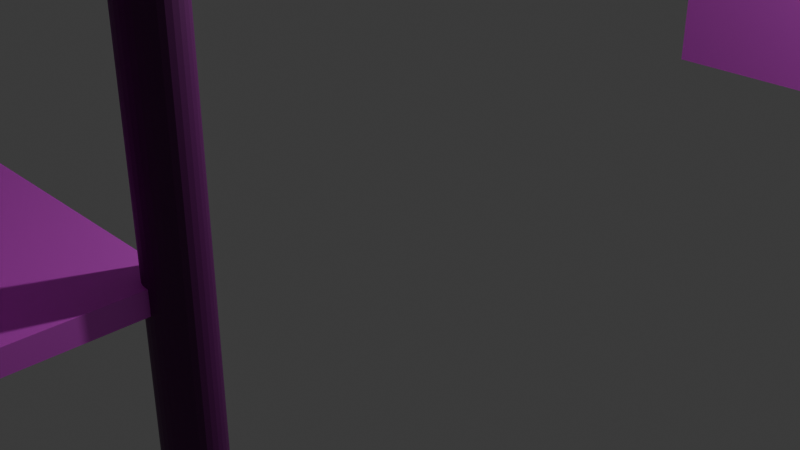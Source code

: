 # Source: stands_for_products.blend  (saved by Blender 4.2.66; exported with 4.5.12 LTS)
import bpy
from mathutils import Matrix  # noqa: F401  (used for matrix-valued properties, if any)

bpy.ops.wm.read_factory_settings(use_empty=True)
scene = bpy.context.scene
scene.name = 'Scene'

# ---- collections
col_collection = bpy.data.collections.new('Collection'); scene.collection.children.link(col_collection)

# ---- images (referenced by path relative to the original .blend; pixels are not part of the script)
import os
ASSET_DIR = os.environ.get("B2B_ASSET_DIR", "")  # directory of the original .blend (textures are referenced by path, not embedded)
HERE = os.path.dirname(os.path.abspath(__file__))  # packed textures are extracted next to this script under _unpacked/

def load_image(name, relpath, width, height, colorspace="sRGB"):
    """Load a texture the original file referenced (path relative to the .blend, or extracted next to this script)."""
    p = next((c for c in (os.path.join(HERE, relpath), os.path.join(ASSET_DIR, relpath)) if relpath and os.path.exists(c)), "")
    if p:
        img = bpy.data.images.load(p, check_existing=True)
        img.name = name
    else:  # same state as the original file: an image datablock whose file is absent (Cycles renders it pink)
        img = bpy.data.images.new(name, width, height)
        img.source = "FILE"
        img.filepath = "//" + (relpath or name)
    img.colorspace_settings.name = colorspace
    return img
img_stands_material_texture_jpg = load_image('stands_material_texture.jpg', 'stands_material_texture.jpg', 1024, 1024, 'sRGB')

# ---- materials (node trees are filled in below, after node groups)
mat_material_secondary = bpy.data.materials.new('Material.Secondary')
mat_material_main = bpy.data.materials.new('Material.Main')

# ---- material node trees
mat_material_secondary.use_nodes = True; mat_material_secondary.node_tree.nodes.clear()
_N = mat_material_secondary.node_tree.nodes; _L = mat_material_secondary.node_tree.links
n0 = _N.new('ShaderNodeBsdfPrincipled'); n0.name = 'Principled BSDF'; n0.location = (10, 300)
n0.inputs[1].default_value = 0.7455
n0.inputs[2].default_value = 0.6455
n0.inputs[3].default_value = 8.4
n1 = _N.new('ShaderNodeOutputMaterial'); n1.name = 'Material Output'; n1.location = (300, 300)
n2 = _N.new('ShaderNodeTexImage'); n2.name = 'Image Texture'; n2.location = (-359, 241)
n2.image = img_stands_material_texture_jpg
_L.new(n0.outputs[0], n1.inputs[0])
_L.new(n2.outputs[0], n0.inputs[0])
n1.is_active_output = True
mat_material_main.use_nodes = True; mat_material_main.node_tree.nodes.clear()
_N = mat_material_main.node_tree.nodes; _L = mat_material_main.node_tree.links
n0 = _N.new('ShaderNodeBsdfPrincipled'); n0.name = 'Principled BSDF'; n0.location = (10, 300)
n1 = _N.new('ShaderNodeOutputMaterial'); n1.name = 'Material Output'; n1.location = (300, 300)
n2 = _N.new('ShaderNodeTexImage'); n2.name = 'Image Texture'; n2.location = (-459, 234)
n2.image = img_stands_material_texture_jpg
n3 = _N.new('ShaderNodeMix'); n3.name = 'Mix'; n3.location = (-170, 218)
n3.data_type = 'RGBA'
n3.inputs[0].default_value = 0.9
n3.inputs[7].default_value = (0.002464, 0.002464, 0.002464, 1.0)
_L.new(n0.outputs[0], n1.inputs[0])
_L.new(n2.outputs[0], n3.inputs[6])
_L.new(n3.outputs[2], n0.inputs[0])
n1.is_active_output = True

# ---- world
world_world = bpy.data.worlds.new('World'); scene.world = world_world
world_world.use_nodes = True; world_world.node_tree.nodes.clear()
_N = world_world.node_tree.nodes; _L = world_world.node_tree.links
n0 = _N.new('ShaderNodeOutputWorld'); n0.name = 'World Output'; n0.location = (300, 300)
n1 = _N.new('ShaderNodeBackground'); n1.name = 'Background'; n1.location = (10, 300)
n1.inputs[0].default_value = (0.05088, 0.05088, 0.05088, 1.0)
_L.new(n1.outputs[0], n0.inputs[0])
n0.is_active_output = True
world_world.color = (0.05088, 0.05088, 0.05088)
world_world.sun_shadow_jitter_overblur = 0.0

# ---- cameras
cam_camera = bpy.data.cameras.new('Camera')
cam_camera.clip_end = 100.0
cam_camera.ortho_scale = 7.314

# ---- lights
light_light = bpy.data.lights.new('Light', 'POINT')
light_light.energy = 1000.0
light_light.shadow_soft_size = 0.1

# ---- meshes
me_cube_003 = bpy.data.meshes.new('Cube.003')
me_cube_003.from_pydata([(-1.0, -1.0, -1.0), (-1.0, -1.0, 1.0), (-1.0, 1.0, -1.0), (-1.0, 1.0, 1.0), (1.0, -0.9261, -0.8456), (1.0, -0.9261, 0.8456), (1.0, 0.9193, -0.8456), (1.0, 0.9193, 0.8456), (1.0, 1.0, 1.0), (1.0, 1.0, -1.0), (1.0, -1.0, -1.0), (1.0, -1.0, 1.0), (-0.921, -0.9261, -0.8456), (-0.921, 0.9193, 0.8456), (-0.921, 0.9193, -0.8456), (-0.921, -0.9261, 0.8456), (-1.0, -1.0, -0.6132), (-1.0, -1.0, -0.1132), (-1.0, -1.0, 0.3868), (-1.0, 1.0, 0.3868), (-1.0, 1.0, -0.1132), (-1.0, 1.0, -0.6132), (1.0, 1.0, 0.3868), (1.0, 1.0, -0.1132), (1.0, 1.0, -0.6132), (1.0, -1.0, 0.3868), (1.0, -1.0, -0.1132), (1.0, -1.0, -0.6132), (1.0, 0.9193, 0.3859), (1.0, 0.9193, -0.1138), (1.0, 0.9193, -0.6122), (1.0, -0.9261, 0.3859), (1.0, -0.9261, -0.1138), (1.0, -0.9261, -0.6122), (-0.921, -0.9261, 0.3795), (-0.921, -0.9261, -0.1287), (-0.921, -0.9261, -0.6197), (-0.921, 0.9193, 0.3795), (-0.921, 0.9193, -0.1287), (-0.921, 0.9193, -0.6197)], [], [(18, 1, 3, 19), (19, 3, 8, 22), (33, 4, 12, 36), (25, 11, 1, 18), (2, 9, 10, 0), (8, 3, 1, 11), (30, 6, 9, 24), (6, 4, 10, 9), (5, 7, 8, 11), (31, 5, 11, 25), (4, 6, 14, 12), (7, 5, 15, 13), (28, 7, 13, 37), (37, 13, 15, 34), (14, 39, 36, 12), (39, 38, 35, 36), (38, 37, 34, 35), (6, 30, 39, 14), (30, 29, 38, 39), (29, 28, 37, 38), (4, 33, 27, 10), (33, 32, 26, 27), (32, 31, 25, 26), (7, 28, 22, 8), (28, 29, 23, 22), (29, 30, 24, 23), (10, 27, 16, 0), (27, 26, 17, 16), (26, 25, 18, 17), (5, 31, 34, 15), (31, 32, 35, 34), (32, 33, 36, 35), (2, 21, 24, 9), (21, 20, 23, 24), (20, 19, 22, 23), (0, 16, 21, 2), (16, 17, 20, 21), (17, 18, 19, 20)])
_uv = me_cube_003.uv_layers.new(name='UVMap')
_uv.uv.foreach_set('vector', [0.5483, 0.0, 0.625, 0.0, 0.625, 0.25, 0.5483, 0.25, 0.5483, 0.25, 0.625, 0.25, 0.625, 0.5, 0.5483, 0.5, 0.4352, 0.7307, 0.3943, 0.7307, 0.3943, 0.7307, 0.4352, 0.7307, 0.5483, 0.75, 0.625, 0.75, 0.625, 1.0, 0.5483, 1.0, 0.125, 0.5, 0.375, 0.5, 0.375, 0.75, 0.125, 0.75, 0.625, 0.5, 0.875, 0.5, 0.875, 0.75, 0.625, 0.75, 0.4352, 0.5193, 0.3943, 0.5193, 0.375, 0.5, 0.4233, 0.5, 0.3943, 0.5193, 0.3943, 0.7307, 0.375, 0.75, 0.375, 0.5, 0.6057, 0.7307, 0.6057, 0.5193, 0.625, 0.5, 0.625, 0.75, 0.5409, 0.7307, 0.6057, 0.7307, 0.625, 0.75, 0.5483, 0.75, 0.3943, 0.7307, 0.3943, 0.5193, 0.3943, 0.5193, 0.3943, 0.7307, 0.6057, 0.5193, 0.6057, 0.7307, 0.6057, 0.7307, 0.6057, 0.5193, 0.5409, 0.5193, 0.6057, 0.5193, 0.6057, 0.5193, 0.5409, 0.5193, 0.5409, 0.5193, 0.6057, 0.5193, 0.6057, 0.7307, 0.5409, 0.7307, 0.3943, 0.5193, 0.4352, 0.5193, 0.4352, 0.7307, 0.3943, 0.7307, 0.4352, 0.5193, 0.488, 0.5193, 0.488, 0.7307, 0.4352, 0.7307, 0.488, 0.5193, 0.5409, 0.5193, 0.5409, 0.7307, 0.488, 0.7307, 0.3943, 0.5193, 0.4352, 0.5193, 0.4352, 0.5193, 0.3943, 0.5193, 0.4352, 0.5193, 0.488, 0.5193, 0.488, 0.5193, 0.4352, 0.5193, 0.488, 0.5193, 0.5409, 0.5193, 0.5409, 0.5193, 0.488, 0.5193, 0.3943, 0.7307, 0.4352, 0.7307, 0.4233, 0.75, 0.375, 0.75, 0.4352, 0.7307, 0.488, 0.7307, 0.4858, 0.75, 0.4233, 0.75, 0.488, 0.7307, 0.5409, 0.7307, 0.5483, 0.75, 0.4858, 0.75, 0.6057, 0.5193, 0.5409, 0.5193, 0.5483, 0.5, 0.625, 0.5, 0.5409, 0.5193, 0.488, 0.5193, 0.4858, 0.5, 0.5483, 0.5, 0.488, 0.5193, 0.4352, 0.5193, 0.4233, 0.5, 0.4858, 0.5, 0.375, 0.75, 0.4233, 0.75, 0.4233, 1.0, 0.375, 1.0, 0.4233, 0.75, 0.4858, 0.75, 0.4858, 1.0, 0.4233, 1.0, 0.4858, 0.75, 0.5483, 0.75, 0.5483, 1.0, 0.4858, 1.0, 0.6057, 0.7307, 0.5409, 0.7307, 0.5409, 0.7307, 0.6057, 0.7307, 0.5409, 0.7307, 0.488, 0.7307, 0.488, 0.7307, 0.5409, 0.7307, 0.488, 0.7307, 0.4352, 0.7307, 0.4352, 0.7307, 0.488, 0.7307, 0.375, 0.25, 0.4233, 0.25, 0.4233, 0.5, 0.375, 0.5, 0.4233, 0.25, 0.4858, 0.25, 0.4858, 0.5, 0.4233, 0.5, 0.4858, 0.25, 0.5483, 0.25, 0.5483, 0.5, 0.4858, 0.5, 0.375, 0.0, 0.4233, 0.0, 0.4233, 0.25, 0.375, 0.25, 0.4233, 0.0, 0.4858, 0.0, 0.4858, 0.25, 0.4233, 0.25, 0.4858, 0.0, 0.5483, 0.0, 0.5483, 0.25, 0.4858, 0.25])
me_cube_003.materials.append(mat_material_secondary)
me_cube_003.update()
me_plane = bpy.data.meshes.new('Plane')
me_plane.from_pydata([(-1.0, -1.0, 0.0), (1.0, -1.0, 0.0), (-1.0, 1.0, 0.0), (1.0, 1.0, 0.0), (-1.0, 1.0, 0.01924), (-1.0, -1.0, 0.01924), (1.0, -1.0, 0.01924), (1.0, 1.0, 0.01924), (1.03, -1.0, 0.0), (1.03, 1.0, 0.0), (1.03, -1.0, 0.01924), (1.03, 1.0, 0.01924), (1.0, -1.0, 0.04233), (1.0, 1.0, 0.04233), (1.03, -1.0, 0.04233), (1.03, 1.0, 0.04233)], [], [(0, 2, 3, 1), (5, 6, 7, 4), (3, 2, 4, 7), (0, 1, 6, 5), (3, 7, 11, 9), (2, 0, 5, 4), (6, 1, 8, 10), (11, 7, 13, 15), (1, 3, 9, 8), (13, 12, 14, 15), (6, 10, 14, 12), (7, 6, 12, 13), (11, 15, 14, 10, 8, 9)])
_uv = me_plane.uv_layers.new(name='UVMap')
_uv.uv.foreach_set('vector', [0.0, 0.0, 0.0, 1.0, 1.0, 1.0, 1.0, 0.0, 0.0, 0.0, 1.0, 0.0, 1.0, 1.0, 0.0, 1.0, 1.0, 1.0, 0.0, 1.0, 0.0, 1.0, 1.0, 1.0, 0.0, 0.0, 1.0, 0.0, 1.0, 0.0, 0.0, 0.0, 1.0, 1.0, 1.0, 1.0, 1.0, 1.0, 1.0, 1.0, 0.0, 1.0, 0.0, 0.0, 0.0, 0.0, 0.0, 1.0, 1.0, 0.0, 1.0, 0.0, 1.0, 0.0, 1.0, 0.0, 1.0, 1.0, 1.0, 1.0, 1.0, 1.0, 1.0, 1.0, 1.0, 0.0, 1.0, 1.0, 1.0, 1.0, 1.0, 0.0, 1.0, 1.0, 1.0, 0.0, 1.0, 0.0, 1.0, 1.0, 1.0, 0.0, 1.0, 0.0, 1.0, 0.0, 1.0, 0.0, 1.0, 1.0, 1.0, 0.0, 1.0, 0.0, 1.0, 1.0, 1.0, 1.0, 1.0, 1.0, 1.0, 0.0, 1.0, 0.0, 1.0, 0.0, 1.0, 1.0])
me_plane.materials.append(mat_material_secondary)
me_plane.update()
me_plane_001 = bpy.data.meshes.new('Plane.001')
me_plane_001.from_pydata([(-1.0, -1.0, 0.0), (1.0, -1.0, 0.0), (-1.0, 1.0, 0.0), (1.0, 1.0, 0.0), (-1.0, 1.0, 0.01924), (-1.0, -1.0, 0.01924), (1.0, -1.0, 0.01924), (1.0, 1.0, 0.01924), (1.03, -1.0, 0.0), (1.03, 1.0, 0.0), (1.03, -1.0, 0.01924), (1.03, 1.0, 0.01924), (1.0, -1.0, 0.04233), (1.0, 1.0, 0.04233), (1.03, -1.0, 0.04233), (1.03, 1.0, 0.04233)], [], [(0, 2, 3, 1), (5, 6, 7, 4), (1, 3, 9, 8), (2, 0, 5, 4), (3, 2, 4, 7), (0, 1, 6, 5), (6, 1, 8, 10), (3, 7, 11, 9), (13, 12, 14, 15), (6, 10, 14, 12), (11, 7, 13, 15), (7, 6, 12, 13), (11, 15, 14, 10, 8, 9)])
_uv = me_plane_001.uv_layers.new(name='UVMap')
_uv.uv.foreach_set('vector', [0.0, 0.0, 0.0, 1.0, 1.0, 1.0, 1.0, 0.0, 0.0, 0.0, 1.0, 0.0, 1.0, 1.0, 0.0, 1.0, 1.0, 0.0, 1.0, 1.0, 1.0, 1.0, 1.0, 0.0, 0.0, 1.0, 0.0, 0.0, 0.0, 0.0, 0.0, 1.0, 1.0, 1.0, 0.0, 1.0, 0.0, 1.0, 1.0, 1.0, 0.0, 0.0, 1.0, 0.0, 1.0, 0.0, 0.0, 0.0, 1.0, 0.0, 1.0, 0.0, 1.0, 0.0, 1.0, 0.0, 1.0, 1.0, 1.0, 1.0, 1.0, 1.0, 1.0, 1.0, 1.0, 1.0, 1.0, 0.0, 1.0, 0.0, 1.0, 1.0, 1.0, 0.0, 1.0, 0.0, 1.0, 0.0, 1.0, 0.0, 1.0, 1.0, 1.0, 1.0, 1.0, 1.0, 1.0, 1.0, 1.0, 1.0, 1.0, 0.0, 1.0, 0.0, 1.0, 1.0, 1.0, 1.0, 1.0, 1.0, 1.0, 0.0, 1.0, 0.0, 1.0, 0.0, 1.0, 1.0])
me_plane_001.materials.append(mat_material_secondary)
me_plane_001.update()
me_plane_002 = bpy.data.meshes.new('Plane.002')
me_plane_002.from_pydata([(-1.0, -1.0, 0.0), (1.0, -1.0, 0.0), (-1.0, 1.0, 0.0), (1.0, 1.0, 0.0), (-1.0, 1.0, 0.01924), (-1.0, -1.0, 0.01924), (1.0, -1.0, 0.01924), (1.0, 1.0, 0.01924), (1.03, -1.0, 0.0), (1.03, 1.0, 0.0), (1.03, -1.0, 0.01924), (1.03, 1.0, 0.01924), (1.0, -1.0, 0.04233), (1.0, 1.0, 0.04233), (1.03, -1.0, 0.04233), (1.03, 1.0, 0.04233)], [], [(0, 2, 3, 1), (5, 6, 7, 4), (3, 7, 11, 9), (2, 0, 5, 4), (3, 2, 4, 7), (0, 1, 6, 5), (7, 6, 12, 13), (1, 3, 9, 8), (6, 1, 8, 10), (13, 12, 14, 15), (6, 10, 14, 12), (11, 7, 13, 15), (11, 15, 14, 10, 8, 9)])
_uv = me_plane_002.uv_layers.new(name='UVMap')
_uv.uv.foreach_set('vector', [0.0, 0.0, 0.0, 1.0, 1.0, 1.0, 1.0, 0.0, 0.0, 0.0, 1.0, 0.0, 1.0, 1.0, 0.0, 1.0, 1.0, 1.0, 1.0, 1.0, 1.0, 1.0, 1.0, 1.0, 0.0, 1.0, 0.0, 0.0, 0.0, 0.0, 0.0, 1.0, 1.0, 1.0, 0.0, 1.0, 0.0, 1.0, 1.0, 1.0, 0.0, 0.0, 1.0, 0.0, 1.0, 0.0, 0.0, 0.0, 1.0, 1.0, 1.0, 0.0, 1.0, 0.0, 1.0, 1.0, 1.0, 0.0, 1.0, 1.0, 1.0, 1.0, 1.0, 0.0, 1.0, 0.0, 1.0, 0.0, 1.0, 0.0, 1.0, 0.0, 1.0, 1.0, 1.0, 0.0, 1.0, 0.0, 1.0, 1.0, 1.0, 0.0, 1.0, 0.0, 1.0, 0.0, 1.0, 0.0, 1.0, 1.0, 1.0, 1.0, 1.0, 1.0, 1.0, 1.0, 1.0, 1.0, 1.0, 1.0, 1.0, 0.0, 1.0, 0.0, 1.0, 0.0, 1.0, 1.0])
me_plane_002.materials.append(mat_material_secondary)
me_plane_002.update()
me_cylinder = bpy.data.meshes.new('Cylinder')
me_cylinder.from_pydata([(-1.211e-08, 1.0, -1.0), (-1.211e-08, 1.0, 1.0), (0.1951, 0.9808, -1.0), (0.1951, 0.9808, 1.0), (0.3827, 0.9239, -1.0), (0.3827, 0.9239, 1.0), (0.5556, 0.8315, -1.0), (0.5556, 0.8315, 1.0), (0.7071, 0.7071, -1.0), (0.7071, 0.7071, 1.0), (0.8315, 0.5556, -1.0), (0.8315, 0.5556, 1.0), (0.9239, 0.3827, -1.0), (0.9239, 0.3827, 1.0), (0.9808, 0.1951, -1.0), (0.9808, 0.1951, 1.0), (1.0, -1.863e-09, -1.0), (1.0, -1.863e-09, 1.0), (0.9808, -0.1951, -1.0), (0.9808, -0.1951, 1.0), (0.9239, -0.3827, -1.0), (0.9239, -0.3827, 1.0), (0.8315, -0.5556, -1.0), (0.8315, -0.5556, 1.0), (0.7071, -0.7071, -1.0), (0.7071, -0.7071, 1.0), (0.5556, -0.8315, -1.0), (0.5556, -0.8315, 1.0), (0.3827, -0.9239, -1.0), (0.3827, -0.9239, 1.0), (0.1951, -0.9808, -1.0), (0.1951, -0.9808, 1.0), (-1.211e-08, -1.0, -1.0), (-1.211e-08, -1.0, 1.0), (-0.1951, -0.9808, -1.0), (-0.1951, -0.9808, 1.0), (-0.3827, -0.9239, -1.0), (-0.3827, -0.9239, 1.0), (-0.5556, -0.8315, -1.0), (-0.5556, -0.8315, 1.0), (-0.7071, -0.7071, -1.0), (-0.7071, -0.7071, 1.0), (-0.8315, -0.5556, -1.0), (-0.8315, -0.5556, 1.0), (-0.9239, -0.3827, -1.0), (-0.9239, -0.3827, 1.0), (-0.9808, -0.1951, -1.0), (-0.9808, -0.1951, 1.0), (-1.0, -1.863e-09, -1.0), (-1.0, -1.863e-09, 1.0), (-0.9808, 0.1951, -1.0), (-0.9808, 0.1951, 1.0), (-0.9239, 0.3827, -1.0), (-0.9239, 0.3827, 1.0), (-0.8315, 0.5556, -1.0), (-0.8315, 0.5556, 1.0), (-0.7071, 0.7071, -1.0), (-0.7071, 0.7071, 1.0), (-0.5556, 0.8315, -1.0), (-0.5556, 0.8315, 1.0), (-0.3827, 0.9239, -1.0), (-0.3827, 0.9239, 1.0), (-0.1951, 0.9808, -1.0), (-0.1951, 0.9808, 1.0)], [], [(0, 1, 3, 2), (2, 3, 5, 4), (4, 5, 7, 6), (6, 7, 9, 8), (8, 9, 11, 10), (10, 11, 13, 12), (12, 13, 15, 14), (14, 15, 17, 16), (16, 17, 19, 18), (18, 19, 21, 20), (20, 21, 23, 22), (22, 23, 25, 24), (24, 25, 27, 26), (26, 27, 29, 28), (28, 29, 31, 30), (30, 31, 33, 32), (32, 33, 35, 34), (34, 35, 37, 36), (36, 37, 39, 38), (38, 39, 41, 40), (40, 41, 43, 42), (42, 43, 45, 44), (44, 45, 47, 46), (46, 47, 49, 48), (48, 49, 51, 50), (50, 51, 53, 52), (52, 53, 55, 54), (54, 55, 57, 56), (56, 57, 59, 58), (58, 59, 61, 60), (3, 1, 63, 61, 59, 57, 55, 53, 51, 49, 47, 45, 43, 41, 39, 37, 35, 33, 31, 29, 27, 25, 23, 21, 19, 17, 15, 13, 11, 9, 7, 5), (60, 61, 63, 62), (62, 63, 1, 0), (0, 2, 4, 6, 8, 10, 12, 14, 16, 18, 20, 22, 24, 26, 28, 30, 32, 34, 36, 38, 40, 42, 44, 46, 48, 50, 52, 54, 56, 58, 60, 62)])
_uv = me_cylinder.uv_layers.new(name='UVMap')
_uv.uv.foreach_set('vector', [1.0, 0.5, 1.0, 1.0, 0.9688, 1.0, 0.9688, 0.5, 0.9688, 0.5, 0.9688, 1.0, 0.9375, 1.0, 0.9375, 0.5, 0.9375, 0.5, 0.9375, 1.0, 0.9062, 1.0, 0.9062, 0.5, 0.9062, 0.5, 0.9062, 1.0, 0.875, 1.0, 0.875, 0.5, 0.875, 0.5, 0.875, 1.0, 0.8438, 1.0, 0.8438, 0.5, 0.8438, 0.5, 0.8438, 1.0, 0.8125, 1.0, 0.8125, 0.5, 0.8125, 0.5, 0.8125, 1.0, 0.7812, 1.0, 0.7812, 0.5, 0.7812, 0.5, 0.7812, 1.0, 0.75, 1.0, 0.75, 0.5, 0.75, 0.5, 0.75, 1.0, 0.7188, 1.0, 0.7188, 0.5, 0.7188, 0.5, 0.7188, 1.0, 0.6875, 1.0, 0.6875, 0.5, 0.6875, 0.5, 0.6875, 1.0, 0.6562, 1.0, 0.6562, 0.5, 0.6562, 0.5, 0.6562, 1.0, 0.625, 1.0, 0.625, 0.5, 0.625, 0.5, 0.625, 1.0, 0.5938, 1.0, 0.5938, 0.5, 0.5938, 0.5, 0.5938, 1.0, 0.5625, 1.0, 0.5625, 0.5, 0.5625, 0.5, 0.5625, 1.0, 0.5312, 1.0, 0.5312, 0.5, 0.5312, 0.5, 0.5312, 1.0, 0.5, 1.0, 0.5, 0.5, 0.5, 0.5, 0.5, 1.0, 0.4688, 1.0, 0.4688, 0.5, 0.4688, 0.5, 0.4688, 1.0, 0.4375, 1.0, 0.4375, 0.5, 0.4375, 0.5, 0.4375, 1.0, 0.4062, 1.0, 0.4062, 0.5, 0.4062, 0.5, 0.4062, 1.0, 0.375, 1.0, 0.375, 0.5, 0.375, 0.5, 0.375, 1.0, 0.3438, 1.0, 0.3438, 0.5, 0.3438, 0.5, 0.3438, 1.0, 0.3125, 1.0, 0.3125, 0.5, 0.3125, 0.5, 0.3125, 1.0, 0.2812, 1.0, 0.2812, 0.5, 0.2812, 0.5, 0.2812, 1.0, 0.25, 1.0, 0.25, 0.5, 0.25, 0.5, 0.25, 1.0, 0.2188, 1.0, 0.2188, 0.5, 0.2188, 0.5, 0.2188, 1.0, 0.1875, 1.0, 0.1875, 0.5, 0.1875, 0.5, 0.1875, 1.0, 0.1562, 1.0, 0.1562, 0.5, 0.1562, 0.5, 0.1562, 1.0, 0.125, 1.0, 0.125, 0.5, 0.125, 0.5, 0.125, 1.0, 0.09375, 1.0, 0.09375, 0.5, 0.09375, 0.5, 0.09375, 1.0, 0.0625, 1.0, 0.0625, 0.5, 0.2968, 0.4854, 0.25, 0.49, 0.2032, 0.4854, 0.1582, 0.4717, 0.1167, 0.4496, 0.08029, 0.4197, 0.05045, 0.3833, 0.02827, 0.3418, 0.01461, 0.2968, 0.01, 0.25, 0.01461, 0.2032, 0.02827, 0.1582, 0.05045, 0.1167, 0.08029, 0.08029, 0.1167, 0.05045, 0.1582, 0.02827, 0.2032, 0.01461, 0.25, 0.01, 0.2968, 0.01461, 0.3418, 0.02827, 0.3833, 0.05045, 0.4197, 0.08029, 0.4496, 0.1167, 0.4717, 0.1582, 0.4854, 0.2032, 0.49, 0.25, 0.4854, 0.2968, 0.4717, 0.3418, 0.4496, 0.3833, 0.4197, 0.4197, 0.3833, 0.4496, 0.3418, 0.4717, 0.0625, 0.5, 0.0625, 1.0, 0.03125, 1.0, 0.03125, 0.5, 0.03125, 0.5, 0.03125, 1.0, 0.0, 1.0, 0.0, 0.5, 0.75, 0.49, 0.7968, 0.4854, 0.8418, 0.4717, 0.8833, 0.4496, 0.9197, 0.4197, 0.9496, 0.3833, 0.9717, 0.3418, 0.9854, 0.2968, 0.99, 0.25, 0.9854, 0.2032, 0.9717, 0.1582, 0.9496, 0.1167, 0.9197, 0.08029, 0.8833, 0.05045, 0.8418, 0.02827, 0.7968, 0.01461, 0.75, 0.01, 0.7032, 0.01461, 0.6582, 0.02827, 0.6167, 0.05045, 0.5803, 0.08029, 0.5504, 0.1167, 0.5283, 0.1582, 0.5146, 0.2032, 0.51, 0.25, 0.5146, 0.2968, 0.5283, 0.3418, 0.5504, 0.3833, 0.5803, 0.4197, 0.6167, 0.4496, 0.6582, 0.4717, 0.7032, 0.4854])
me_cylinder.materials.append(mat_material_main)
me_cylinder.update()
me_cylinder_001 = bpy.data.meshes.new('Cylinder.001')
me_cylinder_001.from_pydata([(-1.211e-08, 1.0, -1.0), (-1.211e-08, 1.0, 1.0), (0.1951, 0.9808, -1.0), (0.1951, 0.9808, 1.0), (0.3827, 0.9239, -1.0), (0.3827, 0.9239, 1.0), (0.5556, 0.8315, -1.0), (0.5556, 0.8315, 1.0), (0.7071, 0.7071, -1.0), (0.7071, 0.7071, 1.0), (0.8315, 0.5556, -1.0), (0.8315, 0.5556, 1.0), (0.9239, 0.3827, -1.0), (0.9239, 0.3827, 1.0), (0.9808, 0.1951, -1.0), (0.9808, 0.1951, 1.0), (1.0, -1.863e-09, -1.0), (1.0, -1.863e-09, 1.0), (0.9808, -0.1951, -1.0), (0.9808, -0.1951, 1.0), (0.9239, -0.3827, -1.0), (0.9239, -0.3827, 1.0), (0.8315, -0.5556, -1.0), (0.8315, -0.5556, 1.0), (0.7071, -0.7071, -1.0), (0.7071, -0.7071, 1.0), (0.5556, -0.8315, -1.0), (0.5556, -0.8315, 1.0), (0.3827, -0.9239, -1.0), (0.3827, -0.9239, 1.0), (0.1951, -0.9808, -1.0), (0.1951, -0.9808, 1.0), (-1.211e-08, -1.0, -1.0), (-1.211e-08, -1.0, 1.0), (-0.1951, -0.9808, -1.0), (-0.1951, -0.9808, 1.0), (-0.3827, -0.9239, -1.0), (-0.3827, -0.9239, 1.0), (-0.5556, -0.8315, -1.0), (-0.5556, -0.8315, 1.0), (-0.7071, -0.7071, -1.0), (-0.7071, -0.7071, 1.0), (-0.8315, -0.5556, -1.0), (-0.8315, -0.5556, 1.0), (-0.9239, -0.3827, -1.0), (-0.9239, -0.3827, 1.0), (-0.9808, -0.1951, -1.0), (-0.9808, -0.1951, 1.0), (-1.0, -1.863e-09, -1.0), (-1.0, -1.863e-09, 1.0), (-0.9808, 0.1951, -1.0), (-0.9808, 0.1951, 1.0), (-0.9239, 0.3827, -1.0), (-0.9239, 0.3827, 1.0), (-0.8315, 0.5556, -1.0), (-0.8315, 0.5556, 1.0), (-0.7071, 0.7071, -1.0), (-0.7071, 0.7071, 1.0), (-0.5556, 0.8315, -1.0), (-0.5556, 0.8315, 1.0), (-0.3827, 0.9239, -1.0), (-0.3827, 0.9239, 1.0), (-0.1951, 0.9808, -1.0), (-0.1951, 0.9808, 1.0)], [], [(0, 1, 3, 2), (2, 3, 5, 4), (4, 5, 7, 6), (6, 7, 9, 8), (8, 9, 11, 10), (10, 11, 13, 12), (12, 13, 15, 14), (14, 15, 17, 16), (16, 17, 19, 18), (18, 19, 21, 20), (20, 21, 23, 22), (22, 23, 25, 24), (24, 25, 27, 26), (26, 27, 29, 28), (28, 29, 31, 30), (30, 31, 33, 32), (32, 33, 35, 34), (34, 35, 37, 36), (36, 37, 39, 38), (38, 39, 41, 40), (40, 41, 43, 42), (42, 43, 45, 44), (44, 45, 47, 46), (46, 47, 49, 48), (48, 49, 51, 50), (50, 51, 53, 52), (52, 53, 55, 54), (54, 55, 57, 56), (56, 57, 59, 58), (58, 59, 61, 60), (3, 1, 63, 61, 59, 57, 55, 53, 51, 49, 47, 45, 43, 41, 39, 37, 35, 33, 31, 29, 27, 25, 23, 21, 19, 17, 15, 13, 11, 9, 7, 5), (60, 61, 63, 62), (62, 63, 1, 0), (0, 2, 4, 6, 8, 10, 12, 14, 16, 18, 20, 22, 24, 26, 28, 30, 32, 34, 36, 38, 40, 42, 44, 46, 48, 50, 52, 54, 56, 58, 60, 62)])
_uv = me_cylinder_001.uv_layers.new(name='UVMap')
_uv.uv.foreach_set('vector', [1.0, 0.5, 1.0, 1.0, 0.9688, 1.0, 0.9688, 0.5, 0.9688, 0.5, 0.9688, 1.0, 0.9375, 1.0, 0.9375, 0.5, 0.9375, 0.5, 0.9375, 1.0, 0.9062, 1.0, 0.9062, 0.5, 0.9062, 0.5, 0.9062, 1.0, 0.875, 1.0, 0.875, 0.5, 0.875, 0.5, 0.875, 1.0, 0.8438, 1.0, 0.8438, 0.5, 0.8438, 0.5, 0.8438, 1.0, 0.8125, 1.0, 0.8125, 0.5, 0.8125, 0.5, 0.8125, 1.0, 0.7812, 1.0, 0.7812, 0.5, 0.7812, 0.5, 0.7812, 1.0, 0.75, 1.0, 0.75, 0.5, 0.75, 0.5, 0.75, 1.0, 0.7188, 1.0, 0.7188, 0.5, 0.7188, 0.5, 0.7188, 1.0, 0.6875, 1.0, 0.6875, 0.5, 0.6875, 0.5, 0.6875, 1.0, 0.6562, 1.0, 0.6562, 0.5, 0.6562, 0.5, 0.6562, 1.0, 0.625, 1.0, 0.625, 0.5, 0.625, 0.5, 0.625, 1.0, 0.5938, 1.0, 0.5938, 0.5, 0.5938, 0.5, 0.5938, 1.0, 0.5625, 1.0, 0.5625, 0.5, 0.5625, 0.5, 0.5625, 1.0, 0.5312, 1.0, 0.5312, 0.5, 0.5312, 0.5, 0.5312, 1.0, 0.5, 1.0, 0.5, 0.5, 0.5, 0.5, 0.5, 1.0, 0.4688, 1.0, 0.4688, 0.5, 0.4688, 0.5, 0.4688, 1.0, 0.4375, 1.0, 0.4375, 0.5, 0.4375, 0.5, 0.4375, 1.0, 0.4062, 1.0, 0.4062, 0.5, 0.4062, 0.5, 0.4062, 1.0, 0.375, 1.0, 0.375, 0.5, 0.375, 0.5, 0.375, 1.0, 0.3438, 1.0, 0.3438, 0.5, 0.3438, 0.5, 0.3438, 1.0, 0.3125, 1.0, 0.3125, 0.5, 0.3125, 0.5, 0.3125, 1.0, 0.2812, 1.0, 0.2812, 0.5, 0.2812, 0.5, 0.2812, 1.0, 0.25, 1.0, 0.25, 0.5, 0.25, 0.5, 0.25, 1.0, 0.2188, 1.0, 0.2188, 0.5, 0.2188, 0.5, 0.2188, 1.0, 0.1875, 1.0, 0.1875, 0.5, 0.1875, 0.5, 0.1875, 1.0, 0.1562, 1.0, 0.1562, 0.5, 0.1562, 0.5, 0.1562, 1.0, 0.125, 1.0, 0.125, 0.5, 0.125, 0.5, 0.125, 1.0, 0.09375, 1.0, 0.09375, 0.5, 0.09375, 0.5, 0.09375, 1.0, 0.0625, 1.0, 0.0625, 0.5, 0.2968, 0.4854, 0.25, 0.49, 0.2032, 0.4854, 0.1582, 0.4717, 0.1167, 0.4496, 0.08029, 0.4197, 0.05045, 0.3833, 0.02827, 0.3418, 0.01461, 0.2968, 0.01, 0.25, 0.01461, 0.2032, 0.02827, 0.1582, 0.05045, 0.1167, 0.08029, 0.08029, 0.1167, 0.05045, 0.1582, 0.02827, 0.2032, 0.01461, 0.25, 0.01, 0.2968, 0.01461, 0.3418, 0.02827, 0.3833, 0.05045, 0.4197, 0.08029, 0.4496, 0.1167, 0.4717, 0.1582, 0.4854, 0.2032, 0.49, 0.25, 0.4854, 0.2968, 0.4717, 0.3418, 0.4496, 0.3833, 0.4197, 0.4197, 0.3833, 0.4496, 0.3418, 0.4717, 0.0625, 0.5, 0.0625, 1.0, 0.03125, 1.0, 0.03125, 0.5, 0.03125, 0.5, 0.03125, 1.0, 0.0, 1.0, 0.0, 0.5, 0.75, 0.49, 0.7968, 0.4854, 0.8418, 0.4717, 0.8833, 0.4496, 0.9197, 0.4197, 0.9496, 0.3833, 0.9717, 0.3418, 0.9854, 0.2968, 0.99, 0.25, 0.9854, 0.2032, 0.9717, 0.1582, 0.9496, 0.1167, 0.9197, 0.08029, 0.8833, 0.05045, 0.8418, 0.02827, 0.7968, 0.01461, 0.75, 0.01, 0.7032, 0.01461, 0.6582, 0.02827, 0.6167, 0.05045, 0.5803, 0.08029, 0.5504, 0.1167, 0.5283, 0.1582, 0.5146, 0.2032, 0.51, 0.25, 0.5146, 0.2968, 0.5283, 0.3418, 0.5504, 0.3833, 0.5803, 0.4197, 0.6167, 0.4496, 0.6582, 0.4717, 0.7032, 0.4854])
me_cylinder_001.materials.append(mat_material_main)
me_cylinder_001.update()
me_cylinder_002 = bpy.data.meshes.new('Cylinder.002')
me_cylinder_002.from_pydata([(-1.211e-08, 1.0, -1.0), (-1.211e-08, 1.0, 1.0), (0.1951, 0.9808, -1.0), (0.1951, 0.9808, 1.0), (0.3827, 0.9239, -1.0), (0.3827, 0.9239, 1.0), (0.5556, 0.8315, -1.0), (0.5556, 0.8315, 1.0), (0.7071, 0.7071, -1.0), (0.7071, 0.7071, 1.0), (0.8315, 0.5556, -1.0), (0.8315, 0.5556, 1.0), (0.9239, 0.3827, -1.0), (0.9239, 0.3827, 1.0), (0.9808, 0.1951, -1.0), (0.9808, 0.1951, 1.0), (1.0, -1.863e-09, -1.0), (1.0, -1.863e-09, 1.0), (0.9808, -0.1951, -1.0), (0.9808, -0.1951, 1.0), (0.9239, -0.3827, -1.0), (0.9239, -0.3827, 1.0), (0.8315, -0.5556, -1.0), (0.8315, -0.5556, 1.0), (0.7071, -0.7071, -1.0), (0.7071, -0.7071, 1.0), (0.5556, -0.8315, -1.0), (0.5556, -0.8315, 1.0), (0.3827, -0.9239, -1.0), (0.3827, -0.9239, 1.0), (0.1951, -0.9808, -1.0), (0.1951, -0.9808, 1.0), (-1.211e-08, -1.0, -1.0), (-1.211e-08, -1.0, 1.0), (-0.1951, -0.9808, -1.0), (-0.1951, -0.9808, 1.0), (-0.3827, -0.9239, -1.0), (-0.3827, -0.9239, 1.0), (-0.5556, -0.8315, -1.0), (-0.5556, -0.8315, 1.0), (-0.7071, -0.7071, -1.0), (-0.7071, -0.7071, 1.0), (-0.8315, -0.5556, -1.0), (-0.8315, -0.5556, 1.0), (-0.9239, -0.3827, -1.0), (-0.9239, -0.3827, 1.0), (-0.9808, -0.1951, -1.0), (-0.9808, -0.1951, 1.0), (-1.0, -1.863e-09, -1.0), (-1.0, -1.863e-09, 1.0), (-0.9808, 0.1951, -1.0), (-0.9808, 0.1951, 1.0), (-0.9239, 0.3827, -1.0), (-0.9239, 0.3827, 1.0), (-0.8315, 0.5556, -1.0), (-0.8315, 0.5556, 1.0), (-0.7071, 0.7071, -1.0), (-0.7071, 0.7071, 1.0), (-0.5556, 0.8315, -1.0), (-0.5556, 0.8315, 1.0), (-0.3827, 0.9239, -1.0), (-0.3827, 0.9239, 1.0), (-0.1951, 0.9808, -1.0), (-0.1951, 0.9808, 1.0)], [], [(0, 1, 3, 2), (2, 3, 5, 4), (4, 5, 7, 6), (6, 7, 9, 8), (8, 9, 11, 10), (10, 11, 13, 12), (12, 13, 15, 14), (14, 15, 17, 16), (16, 17, 19, 18), (18, 19, 21, 20), (20, 21, 23, 22), (22, 23, 25, 24), (24, 25, 27, 26), (26, 27, 29, 28), (28, 29, 31, 30), (30, 31, 33, 32), (32, 33, 35, 34), (34, 35, 37, 36), (36, 37, 39, 38), (38, 39, 41, 40), (40, 41, 43, 42), (42, 43, 45, 44), (44, 45, 47, 46), (46, 47, 49, 48), (48, 49, 51, 50), (50, 51, 53, 52), (52, 53, 55, 54), (54, 55, 57, 56), (56, 57, 59, 58), (58, 59, 61, 60), (3, 1, 63, 61, 59, 57, 55, 53, 51, 49, 47, 45, 43, 41, 39, 37, 35, 33, 31, 29, 27, 25, 23, 21, 19, 17, 15, 13, 11, 9, 7, 5), (60, 61, 63, 62), (62, 63, 1, 0), (0, 2, 4, 6, 8, 10, 12, 14, 16, 18, 20, 22, 24, 26, 28, 30, 32, 34, 36, 38, 40, 42, 44, 46, 48, 50, 52, 54, 56, 58, 60, 62)])
_uv = me_cylinder_002.uv_layers.new(name='UVMap')
_uv.uv.foreach_set('vector', [1.0, 0.5, 1.0, 1.0, 0.9688, 1.0, 0.9688, 0.5, 0.9688, 0.5, 0.9688, 1.0, 0.9375, 1.0, 0.9375, 0.5, 0.9375, 0.5, 0.9375, 1.0, 0.9062, 1.0, 0.9062, 0.5, 0.9062, 0.5, 0.9062, 1.0, 0.875, 1.0, 0.875, 0.5, 0.875, 0.5, 0.875, 1.0, 0.8438, 1.0, 0.8438, 0.5, 0.8438, 0.5, 0.8438, 1.0, 0.8125, 1.0, 0.8125, 0.5, 0.8125, 0.5, 0.8125, 1.0, 0.7812, 1.0, 0.7812, 0.5, 0.7812, 0.5, 0.7812, 1.0, 0.75, 1.0, 0.75, 0.5, 0.75, 0.5, 0.75, 1.0, 0.7188, 1.0, 0.7188, 0.5, 0.7188, 0.5, 0.7188, 1.0, 0.6875, 1.0, 0.6875, 0.5, 0.6875, 0.5, 0.6875, 1.0, 0.6562, 1.0, 0.6562, 0.5, 0.6562, 0.5, 0.6562, 1.0, 0.625, 1.0, 0.625, 0.5, 0.625, 0.5, 0.625, 1.0, 0.5938, 1.0, 0.5938, 0.5, 0.5938, 0.5, 0.5938, 1.0, 0.5625, 1.0, 0.5625, 0.5, 0.5625, 0.5, 0.5625, 1.0, 0.5312, 1.0, 0.5312, 0.5, 0.5312, 0.5, 0.5312, 1.0, 0.5, 1.0, 0.5, 0.5, 0.5, 0.5, 0.5, 1.0, 0.4688, 1.0, 0.4688, 0.5, 0.4688, 0.5, 0.4688, 1.0, 0.4375, 1.0, 0.4375, 0.5, 0.4375, 0.5, 0.4375, 1.0, 0.4062, 1.0, 0.4062, 0.5, 0.4062, 0.5, 0.4062, 1.0, 0.375, 1.0, 0.375, 0.5, 0.375, 0.5, 0.375, 1.0, 0.3438, 1.0, 0.3438, 0.5, 0.3438, 0.5, 0.3438, 1.0, 0.3125, 1.0, 0.3125, 0.5, 0.3125, 0.5, 0.3125, 1.0, 0.2812, 1.0, 0.2812, 0.5, 0.2812, 0.5, 0.2812, 1.0, 0.25, 1.0, 0.25, 0.5, 0.25, 0.5, 0.25, 1.0, 0.2188, 1.0, 0.2188, 0.5, 0.2188, 0.5, 0.2188, 1.0, 0.1875, 1.0, 0.1875, 0.5, 0.1875, 0.5, 0.1875, 1.0, 0.1562, 1.0, 0.1562, 0.5, 0.1562, 0.5, 0.1562, 1.0, 0.125, 1.0, 0.125, 0.5, 0.125, 0.5, 0.125, 1.0, 0.09375, 1.0, 0.09375, 0.5, 0.09375, 0.5, 0.09375, 1.0, 0.0625, 1.0, 0.0625, 0.5, 0.2968, 0.4854, 0.25, 0.49, 0.2032, 0.4854, 0.1582, 0.4717, 0.1167, 0.4496, 0.08029, 0.4197, 0.05045, 0.3833, 0.02827, 0.3418, 0.01461, 0.2968, 0.01, 0.25, 0.01461, 0.2032, 0.02827, 0.1582, 0.05045, 0.1167, 0.08029, 0.08029, 0.1167, 0.05045, 0.1582, 0.02827, 0.2032, 0.01461, 0.25, 0.01, 0.2968, 0.01461, 0.3418, 0.02827, 0.3833, 0.05045, 0.4197, 0.08029, 0.4496, 0.1167, 0.4717, 0.1582, 0.4854, 0.2032, 0.49, 0.25, 0.4854, 0.2968, 0.4717, 0.3418, 0.4496, 0.3833, 0.4197, 0.4197, 0.3833, 0.4496, 0.3418, 0.4717, 0.0625, 0.5, 0.0625, 1.0, 0.03125, 1.0, 0.03125, 0.5, 0.03125, 0.5, 0.03125, 1.0, 0.0, 1.0, 0.0, 0.5, 0.75, 0.49, 0.7968, 0.4854, 0.8418, 0.4717, 0.8833, 0.4496, 0.9197, 0.4197, 0.9496, 0.3833, 0.9717, 0.3418, 0.9854, 0.2968, 0.99, 0.25, 0.9854, 0.2032, 0.9717, 0.1582, 0.9496, 0.1167, 0.9197, 0.08029, 0.8833, 0.05045, 0.8418, 0.02827, 0.7968, 0.01461, 0.75, 0.01, 0.7032, 0.01461, 0.6582, 0.02827, 0.6167, 0.05045, 0.5803, 0.08029, 0.5504, 0.1167, 0.5283, 0.1582, 0.5146, 0.2032, 0.51, 0.25, 0.5146, 0.2968, 0.5283, 0.3418, 0.5504, 0.3833, 0.5803, 0.4197, 0.6167, 0.4496, 0.6582, 0.4717, 0.7032, 0.4854])
me_cylinder_002.materials.append(mat_material_main)
me_cylinder_002.update()
me_cylinder_003 = bpy.data.meshes.new('Cylinder.003')
me_cylinder_003.from_pydata([(-1.211e-08, 1.0, -1.0), (-1.211e-08, 1.0, 1.0), (0.1951, 0.9808, -1.0), (0.1951, 0.9808, 1.0), (0.3827, 0.9239, -1.0), (0.3827, 0.9239, 1.0), (0.5556, 0.8315, -1.0), (0.5556, 0.8315, 1.0), (0.7071, 0.7071, -1.0), (0.7071, 0.7071, 1.0), (0.8315, 0.5556, -1.0), (0.8315, 0.5556, 1.0), (0.9239, 0.3827, -1.0), (0.9239, 0.3827, 1.0), (0.9808, 0.1951, -1.0), (0.9808, 0.1951, 1.0), (1.0, -1.863e-09, -1.0), (1.0, -1.863e-09, 1.0), (0.9808, -0.1951, -1.0), (0.9808, -0.1951, 1.0), (0.9239, -0.3827, -1.0), (0.9239, -0.3827, 1.0), (0.8315, -0.5556, -1.0), (0.8315, -0.5556, 1.0), (0.7071, -0.7071, -1.0), (0.7071, -0.7071, 1.0), (0.5556, -0.8315, -1.0), (0.5556, -0.8315, 1.0), (0.3827, -0.9239, -1.0), (0.3827, -0.9239, 1.0), (0.1951, -0.9808, -1.0), (0.1951, -0.9808, 1.0), (-1.211e-08, -1.0, -1.0), (-1.211e-08, -1.0, 1.0), (-0.1951, -0.9808, -1.0), (-0.1951, -0.9808, 1.0), (-0.3827, -0.9239, -1.0), (-0.3827, -0.9239, 1.0), (-0.5556, -0.8315, -1.0), (-0.5556, -0.8315, 1.0), (-0.7071, -0.7071, -1.0), (-0.7071, -0.7071, 1.0), (-0.8315, -0.5556, -1.0), (-0.8315, -0.5556, 1.0), (-0.9239, -0.3827, -1.0), (-0.9239, -0.3827, 1.0), (-0.9808, -0.1951, -1.0), (-0.9808, -0.1951, 1.0), (-1.0, -1.863e-09, -1.0), (-1.0, -1.863e-09, 1.0), (-0.9808, 0.1951, -1.0), (-0.9808, 0.1951, 1.0), (-0.9239, 0.3827, -1.0), (-0.9239, 0.3827, 1.0), (-0.8315, 0.5556, -1.0), (-0.8315, 0.5556, 1.0), (-0.7071, 0.7071, -1.0), (-0.7071, 0.7071, 1.0), (-0.5556, 0.8315, -1.0), (-0.5556, 0.8315, 1.0), (-0.3827, 0.9239, -1.0), (-0.3827, 0.9239, 1.0), (-0.1951, 0.9808, -1.0), (-0.1951, 0.9808, 1.0)], [], [(0, 1, 3, 2), (2, 3, 5, 4), (4, 5, 7, 6), (6, 7, 9, 8), (8, 9, 11, 10), (10, 11, 13, 12), (12, 13, 15, 14), (14, 15, 17, 16), (16, 17, 19, 18), (18, 19, 21, 20), (20, 21, 23, 22), (22, 23, 25, 24), (24, 25, 27, 26), (26, 27, 29, 28), (28, 29, 31, 30), (30, 31, 33, 32), (32, 33, 35, 34), (34, 35, 37, 36), (36, 37, 39, 38), (38, 39, 41, 40), (40, 41, 43, 42), (42, 43, 45, 44), (44, 45, 47, 46), (46, 47, 49, 48), (48, 49, 51, 50), (50, 51, 53, 52), (52, 53, 55, 54), (54, 55, 57, 56), (56, 57, 59, 58), (58, 59, 61, 60), (3, 1, 63, 61, 59, 57, 55, 53, 51, 49, 47, 45, 43, 41, 39, 37, 35, 33, 31, 29, 27, 25, 23, 21, 19, 17, 15, 13, 11, 9, 7, 5), (60, 61, 63, 62), (62, 63, 1, 0), (0, 2, 4, 6, 8, 10, 12, 14, 16, 18, 20, 22, 24, 26, 28, 30, 32, 34, 36, 38, 40, 42, 44, 46, 48, 50, 52, 54, 56, 58, 60, 62)])
_uv = me_cylinder_003.uv_layers.new(name='UVMap')
_uv.uv.foreach_set('vector', [1.0, 0.5, 1.0, 1.0, 0.9688, 1.0, 0.9688, 0.5, 0.9688, 0.5, 0.9688, 1.0, 0.9375, 1.0, 0.9375, 0.5, 0.9375, 0.5, 0.9375, 1.0, 0.9062, 1.0, 0.9062, 0.5, 0.9062, 0.5, 0.9062, 1.0, 0.875, 1.0, 0.875, 0.5, 0.875, 0.5, 0.875, 1.0, 0.8438, 1.0, 0.8438, 0.5, 0.8438, 0.5, 0.8438, 1.0, 0.8125, 1.0, 0.8125, 0.5, 0.8125, 0.5, 0.8125, 1.0, 0.7812, 1.0, 0.7812, 0.5, 0.7812, 0.5, 0.7812, 1.0, 0.75, 1.0, 0.75, 0.5, 0.75, 0.5, 0.75, 1.0, 0.7188, 1.0, 0.7188, 0.5, 0.7188, 0.5, 0.7188, 1.0, 0.6875, 1.0, 0.6875, 0.5, 0.6875, 0.5, 0.6875, 1.0, 0.6562, 1.0, 0.6562, 0.5, 0.6562, 0.5, 0.6562, 1.0, 0.625, 1.0, 0.625, 0.5, 0.625, 0.5, 0.625, 1.0, 0.5938, 1.0, 0.5938, 0.5, 0.5938, 0.5, 0.5938, 1.0, 0.5625, 1.0, 0.5625, 0.5, 0.5625, 0.5, 0.5625, 1.0, 0.5312, 1.0, 0.5312, 0.5, 0.5312, 0.5, 0.5312, 1.0, 0.5, 1.0, 0.5, 0.5, 0.5, 0.5, 0.5, 1.0, 0.4688, 1.0, 0.4688, 0.5, 0.4688, 0.5, 0.4688, 1.0, 0.4375, 1.0, 0.4375, 0.5, 0.4375, 0.5, 0.4375, 1.0, 0.4062, 1.0, 0.4062, 0.5, 0.4062, 0.5, 0.4062, 1.0, 0.375, 1.0, 0.375, 0.5, 0.375, 0.5, 0.375, 1.0, 0.3438, 1.0, 0.3438, 0.5, 0.3438, 0.5, 0.3438, 1.0, 0.3125, 1.0, 0.3125, 0.5, 0.3125, 0.5, 0.3125, 1.0, 0.2812, 1.0, 0.2812, 0.5, 0.2812, 0.5, 0.2812, 1.0, 0.25, 1.0, 0.25, 0.5, 0.25, 0.5, 0.25, 1.0, 0.2188, 1.0, 0.2188, 0.5, 0.2188, 0.5, 0.2188, 1.0, 0.1875, 1.0, 0.1875, 0.5, 0.1875, 0.5, 0.1875, 1.0, 0.1562, 1.0, 0.1562, 0.5, 0.1562, 0.5, 0.1562, 1.0, 0.125, 1.0, 0.125, 0.5, 0.125, 0.5, 0.125, 1.0, 0.09375, 1.0, 0.09375, 0.5, 0.09375, 0.5, 0.09375, 1.0, 0.0625, 1.0, 0.0625, 0.5, 0.2968, 0.4854, 0.25, 0.49, 0.2032, 0.4854, 0.1582, 0.4717, 0.1167, 0.4496, 0.08029, 0.4197, 0.05045, 0.3833, 0.02827, 0.3418, 0.01461, 0.2968, 0.01, 0.25, 0.01461, 0.2032, 0.02827, 0.1582, 0.05045, 0.1167, 0.08029, 0.08029, 0.1167, 0.05045, 0.1582, 0.02827, 0.2032, 0.01461, 0.25, 0.01, 0.2968, 0.01461, 0.3418, 0.02827, 0.3833, 0.05045, 0.4197, 0.08029, 0.4496, 0.1167, 0.4717, 0.1582, 0.4854, 0.2032, 0.49, 0.25, 0.4854, 0.2968, 0.4717, 0.3418, 0.4496, 0.3833, 0.4197, 0.4197, 0.3833, 0.4496, 0.3418, 0.4717, 0.0625, 0.5, 0.0625, 1.0, 0.03125, 1.0, 0.03125, 0.5, 0.03125, 0.5, 0.03125, 1.0, 0.0, 1.0, 0.0, 0.5, 0.75, 0.49, 0.7968, 0.4854, 0.8418, 0.4717, 0.8833, 0.4496, 0.9197, 0.4197, 0.9496, 0.3833, 0.9717, 0.3418, 0.9854, 0.2968, 0.99, 0.25, 0.9854, 0.2032, 0.9717, 0.1582, 0.9496, 0.1167, 0.9197, 0.08029, 0.8833, 0.05045, 0.8418, 0.02827, 0.7968, 0.01461, 0.75, 0.01, 0.7032, 0.01461, 0.6582, 0.02827, 0.6167, 0.05045, 0.5803, 0.08029, 0.5504, 0.1167, 0.5283, 0.1582, 0.5146, 0.2032, 0.51, 0.25, 0.5146, 0.2968, 0.5283, 0.3418, 0.5504, 0.3833, 0.5803, 0.4197, 0.6167, 0.4496, 0.6582, 0.4717, 0.7032, 0.4854])
me_cylinder_003.materials.append(mat_material_main)
me_cylinder_003.update()
me_plane_003 = bpy.data.meshes.new('Plane.003')
me_plane_003.from_pydata([(-1.0, -1.0, -0.01654), (1.0, -1.0, -0.01654), (-1.0, 1.0, -0.01654), (1.0, 1.0, -0.01654), (-1.0, 1.0, 0.01654), (-1.0, -1.0, 0.01654), (1.0, -1.0, 0.01654), (1.0, 1.0, 0.01654)], [], [(0, 2, 3, 1), (5, 6, 7, 4), (2, 0, 5, 4), (3, 2, 4, 7), (0, 1, 6, 5), (1, 3, 7, 6)])
_uv = me_plane_003.uv_layers.new(name='UVMap')
_uv.uv.foreach_set('vector', [0.0, 0.0, 0.0, 1.0, 1.0, 1.0, 1.0, 0.0, 0.0, 0.0, 1.0, 0.0, 1.0, 1.0, 0.0, 1.0, 0.0, 1.0, 0.0, 0.0, 0.0, 0.0, 0.0, 1.0, 1.0, 1.0, 0.0, 1.0, 0.0, 1.0, 1.0, 1.0, 0.0, 0.0, 1.0, 0.0, 1.0, 0.0, 0.0, 0.0, 1.0, 0.0, 1.0, 1.0, 1.0, 1.0, 1.0, 0.0])
me_plane_003.materials.append(mat_material_secondary)
me_plane_003.update()
me_plane_004 = bpy.data.meshes.new('Plane.004')
me_plane_004.from_pydata([(-1.0, -1.0, -0.01654), (1.0, -1.0, -0.01654), (-1.0, 1.0, -0.01654), (1.0, 1.0, -0.01654), (-1.0, 1.0, 0.01654), (-1.0, -1.0, 0.01654), (1.0, -1.0, 0.01654), (1.0, 1.0, 0.01654)], [], [(0, 2, 3, 1), (5, 6, 7, 4), (0, 1, 6, 5), (1, 3, 7, 6), (2, 0, 5, 4), (3, 2, 4, 7)])
_uv = me_plane_004.uv_layers.new(name='UVMap')
_uv.uv.foreach_set('vector', [0.0, 0.0, 0.0, 1.0, 1.0, 1.0, 1.0, 0.0, 0.0, 0.0, 1.0, 0.0, 1.0, 1.0, 0.0, 1.0, 0.0, 0.0, 1.0, 0.0, 1.0, 0.0, 0.0, 0.0, 1.0, 0.0, 1.0, 1.0, 1.0, 1.0, 1.0, 0.0, 0.0, 1.0, 0.0, 0.0, 0.0, 0.0, 0.0, 1.0, 1.0, 1.0, 0.0, 1.0, 0.0, 1.0, 1.0, 1.0])
me_plane_004.materials.append(mat_material_secondary)
me_plane_004.update()
me_plane_005 = bpy.data.meshes.new('Plane.005')
me_plane_005.from_pydata([(-1.0, -1.0, -0.01654), (1.0, -1.0, -0.01654), (-1.0, 1.0, -0.01654), (1.0, 1.0, -0.01654), (-1.0, 1.0, 0.01654), (-1.0, -1.0, 0.01654), (1.0, -1.0, 0.01654), (1.0, 1.0, 0.01654)], [], [(0, 2, 3, 1), (5, 6, 7, 4), (3, 2, 4, 7), (0, 1, 6, 5), (1, 3, 7, 6), (2, 0, 5, 4)])
_uv = me_plane_005.uv_layers.new(name='UVMap')
_uv.uv.foreach_set('vector', [0.0, 0.0, 0.0, 1.0, 1.0, 1.0, 1.0, 0.0, 0.0, 0.0, 1.0, 0.0, 1.0, 1.0, 0.0, 1.0, 1.0, 1.0, 0.0, 1.0, 0.0, 1.0, 1.0, 1.0, 0.0, 0.0, 1.0, 0.0, 1.0, 0.0, 0.0, 0.0, 1.0, 0.0, 1.0, 1.0, 1.0, 1.0, 1.0, 0.0, 0.0, 1.0, 0.0, 0.0, 0.0, 0.0, 0.0, 1.0])
me_plane_005.materials.append(mat_material_secondary)
me_plane_005.update()

# ---- objects
ob_light = bpy.data.objects.new('Light', light_light)
ob_camera = bpy.data.objects.new('Camera', cam_camera)
ob_stand1 = bpy.data.objects.new('stand1', me_cube_003)
ob_plane1 = bpy.data.objects.new('Plane1', me_plane)
ob_plane3 = bpy.data.objects.new('Plane3', me_plane_001)
ob_plane2 = bpy.data.objects.new('Plane2', me_plane_002)
ob_cylinder1 = bpy.data.objects.new('Cylinder1', me_cylinder)
ob_cylinder4 = bpy.data.objects.new('Cylinder4', me_cylinder_001)
ob_cylinder3 = bpy.data.objects.new('Cylinder3', me_cylinder_002)
ob_cylinder2 = bpy.data.objects.new('Cylinder2', me_cylinder_003)
ob_plane1_001 = bpy.data.objects.new('Plane1.001', me_plane_003)
ob_plane2_001 = bpy.data.objects.new('Plane2.001', me_plane_004)
ob_plane3_002 = bpy.data.objects.new('Plane3.002', me_plane_005)
ob_stand2 = bpy.data.objects.new('stand2', None)

# ---- transforms, parenting, visibility, modifiers, constraints
ob_light.location = (4.076, 1.005, 5.904)
ob_light.rotation_euler = (0.6503, 0.05522, 1.866)
ob_light.lock_rotations_4d = False
ob_light.empty_display_type = 'ARROWS'
ob_light.color = (0.0, 0.0, 0.0, 0.0)
ob_light.lineart.crease_threshold = 0.0
ob_camera.location = (7.359, -6.926, 4.958)
ob_camera.rotation_euler = (1.109, 0.0, 0.8149)
ob_camera.lock_rotations_4d = False
ob_camera.empty_display_type = 'ARROWS'
ob_camera.color = (0.0, 0.0, 0.0, 0.0)
ob_camera.display_type = 'WIRE'
ob_camera.lineart.crease_threshold = 0.0
ob_stand1.location = (0.6994, 10.07, 3.779)
ob_stand1.scale = (1.699, 3.588, 3.779)
ob_plane1.parent = ob_stand1
ob_plane1.matrix_parent_inverse = Matrix(((0.5885, -0.0, 0.0, -0.4115), (-0.0, 0.2787, -0.0, 0.0), (0.0, -0.0, 0.2646, -1.0), (-0.0, 0.0, -0.0, 1.0)))
ob_plane1.location = (0.7268, -0.06629, 5.208)
ob_plane1.scale = (1.615, 3.516, 5.734)
ob_plane3.parent = ob_stand1
ob_plane3.matrix_parent_inverse = Matrix(((0.5885, -0.0, 0.0, -0.4115), (-0.0, 0.2787, -0.0, 0.0), (0.0, -0.0, 0.2646, -1.0), (-0.0, 0.0, -0.0, 1.0)))
ob_plane3.location = (0.7211, 0.008993, 3.423)
ob_plane3.scale = (1.615, 3.516, 5.734)
ob_plane2.parent = ob_stand1
ob_plane2.matrix_parent_inverse = Matrix(((0.5885, -0.0, 0.0, -0.4115), (-0.0, 0.2787, -0.0, 0.0), (0.0, -0.0, 0.2646, -1.0), (-0.0, 0.0, -0.0, 1.0)))
ob_plane2.location = (0.7268, -0.03051, 1.847)
ob_plane2.scale = (1.615, 3.516, 5.734)
ob_cylinder1.parent = ob_stand2
ob_cylinder1.matrix_parent_inverse = Matrix(((1.0, 0.0, 0.0, 0.0), (0.0, 1.0, 0.0, -12.93), (0.0, 0.0, 1.0, 0.0), (0.0, 0.0, 0.0, 1.0)))
ob_cylinder1.location = (-0.9642, 9.446, 3.765)
ob_cylinder1.scale = (0.2178, 0.2181, 3.755)
ob_cylinder4.parent = ob_stand2
ob_cylinder4.matrix_parent_inverse = Matrix(((1.0, 0.0, 0.0, 0.0), (0.0, 1.0, 0.0, -12.93), (0.0, 0.0, 1.0, 0.0), (0.0, 0.0, 0.0, 1.0)))
ob_cylinder4.location = (2.234, 16.39, 3.765)
ob_cylinder4.scale = (0.2178, 0.2181, 3.765)
ob_cylinder3.parent = ob_stand2
ob_cylinder3.matrix_parent_inverse = Matrix(((1.0, 0.0, 0.0, 0.0), (0.0, 1.0, 0.0, -12.93), (0.0, 0.0, 1.0, 0.0), (0.0, 0.0, 0.0, 1.0)))
ob_cylinder3.location = (2.258, 9.46, 3.765)
ob_cylinder3.scale = (0.2178, 0.2181, 3.765)
ob_cylinder2.parent = ob_stand2
ob_cylinder2.matrix_parent_inverse = Matrix(((1.0, 0.0, 0.0, 0.0), (0.0, 1.0, 0.0, -12.93), (0.0, 0.0, 1.0, 0.0), (0.0, 0.0, 0.0, 1.0)))
ob_cylinder2.location = (-0.9407, 16.4, 3.765)
ob_cylinder2.scale = (0.2178, 0.2181, 3.765)
ob_plane1_001.parent = ob_stand2
ob_plane1_001.matrix_parent_inverse = Matrix(((1.0, 0.0, 0.0, 0.0), (0.0, 1.0, 0.0, -12.93), (0.0, 0.0, 1.0, 0.0), (0.0, 0.0, 0.0, 1.0)))
ob_plane1_001.location = (0.663, 12.9, 1.642)
ob_plane1_001.scale = (1.588, 3.488, 5.538)
ob_plane2_001.parent = ob_stand2
ob_plane2_001.matrix_parent_inverse = Matrix(((1.0, 0.0, 0.0, 0.0), (0.0, 1.0, 0.0, -12.93), (0.0, 0.0, 1.0, 0.0), (0.0, 0.0, 0.0, 1.0)))
ob_plane2_001.location = (0.663, 12.9, 3.788)
ob_plane2_001.scale = (1.588, 3.488, 5.538)
ob_plane3_002.parent = ob_stand2
ob_plane3_002.matrix_parent_inverse = Matrix(((1.0, 0.0, 0.0, 0.0), (0.0, 1.0, 0.0, -12.93), (0.0, 0.0, 1.0, 0.0), (0.0, 0.0, 0.0, 1.0)))
ob_plane3_002.location = (0.663, 12.9, 5.998)
ob_plane3_002.scale = (1.588, 3.488, 5.538)
ob_stand2.location = (0.0, -7.375, 0.0)
ob_stand2.empty_display_type = 'ARROWS'

# ---- collection membership
col_collection.objects.link(ob_light)
col_collection.objects.link(ob_camera)
col_collection.objects.link(ob_stand1)
col_collection.objects.link(ob_plane1)
col_collection.objects.link(ob_plane3)
col_collection.objects.link(ob_plane2)
col_collection.objects.link(ob_cylinder1)
col_collection.objects.link(ob_cylinder4)
col_collection.objects.link(ob_cylinder3)
col_collection.objects.link(ob_cylinder2)
col_collection.objects.link(ob_plane1_001)
col_collection.objects.link(ob_plane2_001)
col_collection.objects.link(ob_plane3_002)
col_collection.objects.link(ob_stand2)

# ---- scene / render settings (as saved in the file)
scene.camera = ob_camera
scene.frame_start = 1; scene.frame_end = 250; scene.frame_set(1)
scene.render.engine = 'BLENDER_EEVEE_NEXT'
bpy.context.view_layer.update()
